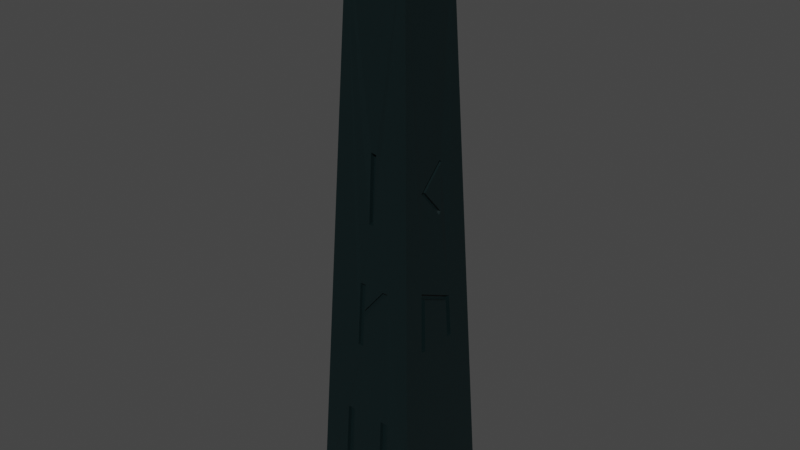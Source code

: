 # Source: BlackObelisk.blend  (saved by Blender 3.4.6; exported with 4.5.12 LTS)
import bpy
from mathutils import Matrix  # noqa: F401  (used for matrix-valued properties, if any)

bpy.ops.wm.read_factory_settings(use_empty=True)
scene = bpy.context.scene
scene.name = 'Scene'

# ---- collections
col_collection = bpy.data.collections.new('Collection'); scene.collection.children.link(col_collection)

# ---- materials (node trees are filled in below, after node groups)
mat_material_004 = bpy.data.materials.new('Material.004')
mat_material_004.alpha_threshold = 0.0
mat_material_004.use_transparent_shadow = False
mat_material_004.roughness = 0.5
mat_material_004.line_color = (0.0, 0.0, 0.0, 1.0)

# ---- material node trees
mat_material_004.use_nodes = True; mat_material_004.node_tree.nodes.clear()
_N = mat_material_004.node_tree.nodes; _L = mat_material_004.node_tree.links
n0 = _N.new('ShaderNodeOutputMaterial'); n0.name = 'Material Output'; n0.location = (300, 300)
n1 = _N.new('ShaderNodeBsdfPrincipled'); n1.name = 'Principled BSDF'; n1.location = (10, 300)
n1.distribution = 'GGX'
n1.subsurface_method = 'RANDOM_WALK_SKIN'
n1.inputs[0].default_value = (0.001016, 0.008514, 0.009451, 1.0)
n1.inputs[3].default_value = 1.45
n1.inputs[27].default_value = (0.0, 0.0, 0.0, 1.0)
n1.inputs[28].default_value = 1.0
_L.new(n1.outputs[0], n0.inputs[0])
n0.is_active_output = True

# ---- world
world_world = bpy.data.worlds.new('World'); scene.world = world_world
world_world.use_nodes = True; world_world.node_tree.nodes.clear()
_N = world_world.node_tree.nodes; _L = world_world.node_tree.links
n0 = _N.new('ShaderNodeOutputWorld'); n0.name = 'World Output'; n0.location = (300, 300)
n1 = _N.new('ShaderNodeBackground'); n1.name = 'Background'; n1.location = (10, 300)
n1.inputs[0].default_value = (0.05088, 0.05088, 0.05088, 1.0)
_L.new(n1.outputs[0], n0.inputs[0])
n0.is_active_output = True
world_world.color = (0.05088, 0.05088, 0.05088)
world_world.use_sun_shadow = False
world_world.sun_shadow_jitter_overblur = 0.0

# ---- meshes
me_cube_004 = bpy.data.meshes.new('Cube.004')
me_cube_004.from_pydata([(0.06085, 0.06085, 1.06), (0.8007, 0.8007, -0.5659), (0.06085, -0.06085, 1.06), (0.8007, -0.8007, -0.5659), (-0.06085, 0.06085, 1.06), (-0.8007, 0.8007, -0.5659), (-0.06085, -0.06085, 1.06), (-0.8007, -0.8007, -0.5659), (0.4438, -0.4438, 1.0), (-0.4438, -0.4438, 1.0), (0.4438, 0.4438, 1.0), (-0.4438, 0.4438, 1.0), (-0.1507, -0.6411, 0.1249), (-0.1682, -0.6851, -0.04969), (-0.08472, -0.685, -0.04943), (-0.07066, -0.6643, 0.03247), (0.3194, -0.6416, 0.1228), (0.2382, -0.6415, 0.123), (-0.06834, -0.6595, 0.0536), (-0.05983, -0.641, 0.1254), (0.6804, -0.3591, -0.04189), (0.6449, -0.33, 0.1214), (0.6564, 0.2517, 0.071), (0.6806, 0.2805, -0.04374), (0.6817, 0.1961, -0.04382), (0.6595, 0.1801, 0.06249), (0.6498, -0.2657, 0.1001), (0.6806, -0.2844, -0.04282), (-0.6427, 0.2111, 0.12), (-0.6849, 0.2054, -0.05869), (-0.6846, 0.1274, -0.05646), (-0.6592, 0.1358, 0.05486), (-0.666, -0.1042, 0.02484), (-0.663, -0.1039, 0.03802), (-0.6569, 0.1376, 0.06719), (-0.6492, 0.1414, 0.09697), (-0.6573, -0.1088, 0.06376), (-0.6527, -0.1132, 0.07675), (0.04563, 0.645, 0.1202), (0.05526, 0.6648, 0.0539), (0.1926, 0.6572, 0.08268), (0.1939, 0.6647, 0.0595), (0.06236, 0.6728, 0.03087), (0.06684, 0.6942, -0.05223), (-0.02489, 0.6942, -0.05251), (-0.02984, 0.6734, 0.01615), (-0.1644, 0.6825, -0.009033), (-0.1668, 0.6735, 0.01061), (-0.0246, 0.6657, 0.04027), (-0.03494, 0.6453, 0.1191), (0.6195, -0.3594, -0.04236), (0.5841, -0.3303, 0.1209), (0.5956, 0.2514, 0.07054), (0.6197, 0.2802, -0.04421), (0.6208, 0.1958, -0.04429), (0.5986, 0.1798, 0.06203), (0.5889, -0.266, 0.09966), (0.6197, -0.2847, -0.04329), (-0.1507, -0.5926, 0.1246), (-0.1682, -0.6366, -0.04998), (-0.08474, -0.6365, -0.04972), (-0.07068, -0.6158, 0.03218), (0.3194, -0.593, 0.1225), (0.2381, -0.593, 0.1227), (-0.06835, -0.6109, 0.0533), (-0.05984, -0.5925, 0.1251), (-0.6136, 0.211, 0.1199), (-0.6558, 0.2053, -0.05888), (-0.6554, 0.1273, -0.05664), (-0.63, 0.1357, 0.05467), (-0.6369, -0.1043, 0.02465), (-0.6339, -0.104, 0.03783), (-0.6278, 0.1375, 0.067), (-0.6201, 0.1412, 0.09679), (-0.6281, -0.1089, 0.06357), (-0.6236, -0.1133, 0.07656), (0.04617, 0.5819, 0.12), (0.05581, 0.6017, 0.05362), (0.1932, 0.5941, 0.08239), (0.1945, 0.6016, 0.05922), (0.06291, 0.6097, 0.03059), (0.06739, 0.631, -0.05251), (-0.02434, 0.6311, -0.0528), (-0.02929, 0.6103, 0.01587), (-0.1638, 0.6194, -0.009315), (-0.1662, 0.6104, 0.01032), (-0.02405, 0.6025, 0.03999), (-0.03439, 0.5822, 0.1188), (-0.01404, -0.6038, 0.2902), (0.05493, -0.604, 0.2897), (0.07438, -0.5554, 0.471), (-0.01074, -0.555, 0.4726), (0.56, 0.1153, 0.442), (0.5809, -0.2717, 0.3797), (0.6063, 0.06384, 0.3054), (0.6034, 0.1018, 0.3125), (0.5812, -0.2009, 0.3787), (0.5619, 0.1548, 0.4355), (0.09259, 0.607, 0.2895), (0.07733, 0.5598, 0.4685), (-0.2442, 0.5739, 0.4197), (-0.2448, 0.5777, 0.4027), (-0.0003005, 0.5677, 0.4398), (0.01029, 0.6083, 0.2904), (-0.5918, 0.3349, 0.3505), (-0.603, 0.005948, 0.2986), (-0.5684, -0.03497, 0.4469), (-0.5781, -0.263, 0.4072), (-0.5744, -0.2657, 0.4238), (-0.5635, 0.01898, 0.4694), (-0.5969, 0.06141, 0.3229), (-0.5883, 0.3309, 0.3657), (0.516, 0.1152, 0.4415), (0.5369, -0.2719, 0.3792), (0.5623, 0.06369, 0.3049), (0.5594, 0.1017, 0.312), (0.5372, -0.201, 0.3782), (0.5179, 0.1546, 0.435), (-0.01408, -0.538, 0.2896), (0.05489, -0.5381, 0.2891), (0.07434, -0.4895, 0.4704), (-0.01078, -0.4892, 0.472), (0.09197, 0.541, 0.2889), (0.07671, 0.4937, 0.468), (-0.2448, 0.5078, 0.4191), (-0.2454, 0.5116, 0.4021), (-0.0009219, 0.5016, 0.4392), (0.009669, 0.5422, 0.2898), (-0.5449, 0.335, 0.3501), (-0.5561, 0.005951, 0.2982), (-0.5215, -0.03497, 0.4465), (-0.5312, -0.263, 0.4068), (-0.5275, -0.2657, 0.4234), (-0.5166, 0.01899, 0.4691), (-0.55, 0.06141, 0.3225), (-0.5414, 0.3309, 0.3654), (-0.3881, -0.8007, -0.5659), (-0.2462, -0.8007, -0.5659), (-0.3323, -0.7343, -0.2492), (-0.2218, -0.7349, -0.2488), (0.2415, -0.8007, -0.5659), (0.3664, -0.8007, -0.5659), (0.2604, -0.735, -0.2491), (0.3885, -0.7356, -0.2507), (-0.3881, -0.7363, -0.566), (-0.2462, -0.7363, -0.566), (-0.3322, -0.6699, -0.2493), (-0.2218, -0.6705, -0.2489), (0.2415, -0.7405, -0.5661), (0.3664, -0.7405, -0.5661), (0.2604, -0.6749, -0.2492), (0.3885, -0.6755, -0.2509), (0.3256, 0.8007, -0.5659), (0.1859, 0.8007, -0.5659), (0.2949, 0.7314, -0.2283), (0.1795, 0.7316, -0.2286), (-0.2075, 0.8007, -0.5659), (-0.3288, 0.8007, -0.5659), (-0.1808, 0.7312, -0.2292), (-0.3136, 0.731, -0.2294), (0.3256, 0.7232, -0.5665), (0.1858, 0.7232, -0.5665), (0.2948, 0.6539, -0.2288), (0.1794, 0.6542, -0.2291), (0.3256, 0.7512, -0.5663), (0.1858, 0.7512, -0.5663), (0.2948, 0.6819, -0.2286), (0.1795, 0.6821, -0.2289), (-0.2074, 0.7568, -0.5662), (-0.3287, 0.7568, -0.5662), (-0.1808, 0.6873, -0.2295), (-0.3136, 0.6871, -0.2297)], [], [(0, 4, 6, 2), (3, 16, 15, 14, 13, 7, 136, 138, 139, 137, 140, 142, 143, 141), (7, 9, 108, 107, 106, 105, 104, 11, 5, 28, 37), (5, 157, 156, 153, 152, 1, 3, 141, 140, 137, 136, 7), (1, 23, 24, 25, 26, 27, 20, 3), (5, 11, 100, 101, 102, 103, 98, 10, 1, 41, 40, 39, 38, 49, 48, 47), (2, 6, 9, 8), (0, 2, 8, 10), (6, 4, 11, 9), (4, 0, 10, 11), (7, 13, 12, 19, 18, 17, 16, 3, 8, 90, 89, 88, 9), (18, 19, 65, 64), (3, 20, 21, 22, 23, 1, 10, 97, 96, 95, 94, 93, 8), (20, 27, 57, 50), (33, 34, 72, 71), (36, 35, 34, 33, 32, 31, 30, 29, 28, 5, 7, 37), (52, 51, 50, 57, 56, 55, 54, 53), (48, 49, 87, 86), (46, 45, 44, 43, 42, 41, 1, 152, 154, 155, 153, 156, 158, 159, 157, 5, 47), (26, 25, 55, 56), (24, 23, 53, 54), (22, 21, 51, 52), (27, 26, 56, 57), (25, 24, 54, 55), (23, 22, 52, 53), (21, 20, 50, 51), (63, 64, 65, 58, 59, 60, 61, 62), (16, 17, 63, 62), (14, 15, 61, 60), (12, 13, 59, 58), (19, 12, 58, 65), (17, 18, 64, 63), (15, 16, 62, 61), (13, 14, 60, 59), (75, 66, 67, 68, 69, 70, 71, 72, 73, 74), (30, 31, 69, 68), (37, 28, 66, 75), (34, 35, 73, 72), (31, 32, 70, 69), (28, 29, 67, 66), (35, 36, 74, 73), (32, 33, 71, 70), (29, 30, 68, 67), (36, 37, 75, 74), (85, 86, 87, 76, 77, 78, 79, 80, 81, 82, 83, 84), (38, 39, 77, 76), (45, 46, 84, 83), (42, 43, 81, 80), (49, 38, 76, 87), (39, 40, 78, 77), (46, 47, 85, 84), (43, 44, 82, 81), (40, 41, 79, 78), (47, 48, 86, 85), (44, 45, 83, 82), (41, 42, 80, 79), (9, 88, 91, 90, 8), (91, 88, 118, 121), (8, 93, 92, 97, 10), (93, 94, 114, 113), (10, 98, 99, 100, 11), (103, 102, 126, 127), (11, 104, 111, 110, 109, 108, 9), (111, 104, 128, 135), (112, 113, 114, 115, 116, 117), (96, 97, 117, 116), (94, 95, 115, 114), (92, 93, 113, 112), (97, 92, 112, 117), (95, 96, 116, 115), (121, 118, 119, 120), (89, 90, 120, 119), (90, 91, 121, 120), (88, 89, 119, 118), (123, 122, 127, 126, 125, 124), (101, 100, 124, 125), (99, 98, 122, 123), (98, 103, 127, 122), (102, 101, 125, 126), (100, 99, 123, 124), (133, 134, 135, 128, 129, 130, 131, 132), (109, 110, 134, 133), (107, 108, 132, 131), (105, 106, 130, 129), (110, 111, 135, 134), (108, 109, 133, 132), (106, 107, 131, 130), (104, 105, 129, 128), (137, 139, 147, 145), (143, 142, 150, 151), (145, 147, 146, 144), (138, 136, 144, 146), (139, 138, 146, 147), (136, 137, 145, 144), (149, 151, 150, 148), (140, 141, 149, 148), (141, 143, 151, 149), (142, 140, 148, 150), (153, 155, 163, 161), (157, 159, 171, 169), (161, 163, 167, 165), (154, 152, 160, 162), (155, 154, 162, 163), (152, 153, 161, 160), (165, 167, 166, 164), (162, 160, 164, 166), (163, 162, 166, 167), (160, 161, 165, 164), (169, 171, 170, 168), (158, 156, 168, 170), (159, 158, 170, 171), (156, 157, 169, 168)])
_uv = me_cube_004.uv_layers.new(name='UVMap')
_uv.uv.foreach_set('vector', [0.6914, 0.5664, 0.8086, 0.5664, 0.8086, 0.6836, 0.6914, 0.6836, 0.375, 0.75, 0.4864, 0.8126, 0.4705, 0.8882, 0.456, 0.8903, 0.456, 0.9054, 0.375, 1.0, 0.375, 0.9356, 0.3964, 0.9289, 0.3961, 0.9083, 0.375, 0.9134, 0.375, 0.8373, 0.3963, 0.8331, 0.396, 0.8128, 0.375, 0.8178, 0.375, 0.0, 0.625, 0.0, 0.5332, 0.05947, 0.5306, 0.06058, 0.5373, 0.1173, 0.5131, 0.1214, 0.5215, 0.1966, 0.625, 0.25, 0.375, 0.25, 0.4856, 0.1662, 0.4786, 0.1007, 0.125, 0.5, 0.2063, 0.5, 0.2252, 0.5, 0.2911, 0.5, 0.3129, 0.5, 0.375, 0.5, 0.375, 0.75, 0.3072, 0.75, 0.2877, 0.75, 0.2116, 0.75, 0.1894, 0.75, 0.125, 0.75, 0.375, 0.5, 0.4591, 0.5676, 0.4584, 0.583, 0.4739, 0.591, 0.4807, 0.6761, 0.4591, 0.6768, 0.4593, 0.6944, 0.375, 0.75, 0.375, 0.25, 0.625, 0.25, 0.5345, 0.3213, 0.5317, 0.3254, 0.5376, 0.3751, 0.5101, 0.3745, 0.5105, 0.3945, 0.625, 0.5, 0.375, 0.5, 0.4702, 0.4168, 0.4755, 0.4171, 0.4702, 0.3866, 0.484, 0.3849, 0.4838, 0.3667, 0.4696, 0.3692, 0.4641, 0.3388, 0.6914, 0.6836, 0.8086, 0.6836, 0.875, 0.75, 0.625, 0.75, 0.6914, 0.5664, 0.6914, 0.6836, 0.625, 0.75, 0.625, 0.5, 0.8086, 0.6836, 0.8086, 0.5664, 0.875, 0.5, 0.875, 0.75, 0.8086, 0.5664, 0.6914, 0.5664, 0.625, 0.5, 0.875, 0.5, 0.375, 1.0, 0.456, 0.9054, 0.4868, 0.9045, 0.4869, 0.8867, 0.4739, 0.8879, 0.4865, 0.8285, 0.4864, 0.8126, 0.375, 0.75, 0.625, 0.75, 0.5462, 0.8577, 0.5121, 0.8631, 0.5121, 0.8771, 0.625, 1.0, 0.4739, 0.8879, 0.4869, 0.8867, 0.4869, 0.8867, 0.4739, 0.8879, 0.375, 0.75, 0.4593, 0.6944, 0.4841, 0.689, 0.476, 0.5771, 0.4591, 0.5676, 0.375, 0.5, 0.625, 0.5, 0.5422, 0.5633, 0.529, 0.6793, 0.513, 0.5824, 0.5109, 0.5925, 0.5293, 0.6986, 0.625, 0.75, 0.4593, 0.6944, 0.4591, 0.6768, 0.4591, 0.6768, 0.4593, 0.6944, 0.4714, 0.1055, 0.4757, 0.1485, 0.4757, 0.1485, 0.4714, 0.1055, 0.4754, 0.1017, 0.4811, 0.1501, 0.4757, 0.1485, 0.4714, 0.1055, 0.4693, 0.1055, 0.4741, 0.1521, 0.4563, 0.148, 0.4561, 0.1621, 0.4856, 0.1662, 0.375, 0.25, 0.375, 0.0, 0.4786, 0.1007, 0.476, 0.5771, 0.4841, 0.689, 0.4593, 0.6944, 0.4591, 0.6768, 0.4807, 0.6761, 0.4739, 0.591, 0.4584, 0.583, 0.4591, 0.5676, 0.4696, 0.3692, 0.4838, 0.3667, 0.4838, 0.3667, 0.4696, 0.3692, 0.4577, 0.3399, 0.4641, 0.3651, 0.4496, 0.3665, 0.4496, 0.3884, 0.4645, 0.3879, 0.4702, 0.4168, 0.375, 0.5, 0.375, 0.4379, 0.4116, 0.4422, 0.4114, 0.4234, 0.375, 0.4161, 0.375, 0.3502, 0.4115, 0.3526, 0.4117, 0.3307, 0.375, 0.3313, 0.375, 0.25, 0.4641, 0.3388, 0.4807, 0.6761, 0.4739, 0.591, 0.4739, 0.591, 0.4807, 0.6761, 0.4584, 0.583, 0.4591, 0.5676, 0.4591, 0.5676, 0.4584, 0.583, 0.476, 0.5771, 0.4841, 0.689, 0.4841, 0.689, 0.476, 0.5771, 0.4591, 0.6768, 0.4807, 0.6761, 0.4807, 0.6761, 0.4591, 0.6768, 0.4739, 0.591, 0.4584, 0.583, 0.4584, 0.583, 0.4739, 0.591, 0.4591, 0.5676, 0.476, 0.5771, 0.476, 0.5771, 0.4591, 0.5676, 0.4841, 0.689, 0.4593, 0.6944, 0.4593, 0.6944, 0.4841, 0.689, 0.4865, 0.8285, 0.4739, 0.8879, 0.4869, 0.8867, 0.4868, 0.9045, 0.456, 0.9054, 0.456, 0.8903, 0.4705, 0.8882, 0.4864, 0.8126, 0.4864, 0.8126, 0.4865, 0.8285, 0.4865, 0.8285, 0.4864, 0.8126, 0.456, 0.8903, 0.4705, 0.8882, 0.4705, 0.8882, 0.456, 0.8903, 0.4868, 0.9045, 0.456, 0.9054, 0.456, 0.9054, 0.4868, 0.9045, 0.4869, 0.8867, 0.4868, 0.9045, 0.4868, 0.9045, 0.4869, 0.8867, 0.4865, 0.8285, 0.4739, 0.8879, 0.4739, 0.8879, 0.4865, 0.8285, 0.4705, 0.8882, 0.4864, 0.8126, 0.4864, 0.8126, 0.4705, 0.8882, 0.456, 0.9054, 0.456, 0.8903, 0.456, 0.8903, 0.456, 0.9054, 0.4786, 0.1007, 0.4856, 0.1662, 0.4561, 0.1621, 0.4563, 0.148, 0.4741, 0.1521, 0.4693, 0.1055, 0.4714, 0.1055, 0.4757, 0.1485, 0.4811, 0.1501, 0.4754, 0.1017, 0.4563, 0.148, 0.4741, 0.1521, 0.4741, 0.1521, 0.4563, 0.148, 0.4786, 0.1007, 0.4856, 0.1662, 0.4856, 0.1662, 0.4786, 0.1007, 0.4757, 0.1485, 0.4811, 0.1501, 0.4811, 0.1501, 0.4757, 0.1485, 0.4741, 0.1521, 0.4693, 0.1055, 0.4693, 0.1055, 0.4741, 0.1521, 0.4856, 0.1662, 0.4561, 0.1621, 0.4561, 0.1621, 0.4856, 0.1662, 0.4811, 0.1501, 0.4754, 0.1017, 0.4754, 0.1017, 0.4811, 0.1501, 0.4693, 0.1055, 0.4714, 0.1055, 0.4714, 0.1055, 0.4693, 0.1055, 0.4561, 0.1621, 0.4563, 0.148, 0.4563, 0.148, 0.4561, 0.1621, 0.4754, 0.1017, 0.4786, 0.1007, 0.4786, 0.1007, 0.4754, 0.1017, 0.4641, 0.3388, 0.4696, 0.3692, 0.4838, 0.3667, 0.484, 0.3849, 0.4702, 0.3866, 0.4755, 0.4171, 0.4702, 0.4168, 0.4645, 0.3879, 0.4496, 0.3884, 0.4496, 0.3665, 0.4641, 0.3651, 0.4577, 0.3399, 0.484, 0.3849, 0.4702, 0.3866, 0.4702, 0.3866, 0.484, 0.3849, 0.4641, 0.3651, 0.4577, 0.3399, 0.4577, 0.3399, 0.4641, 0.3651, 0.4645, 0.3879, 0.4496, 0.3884, 0.4496, 0.3884, 0.4645, 0.3879, 0.4838, 0.3667, 0.484, 0.3849, 0.484, 0.3849, 0.4838, 0.3667, 0.4702, 0.3866, 0.4755, 0.4171, 0.4755, 0.4171, 0.4702, 0.3866, 0.4577, 0.3399, 0.4641, 0.3388, 0.4641, 0.3388, 0.4577, 0.3399, 0.4496, 0.3884, 0.4496, 0.3665, 0.4496, 0.3665, 0.4496, 0.3884, 0.4755, 0.4171, 0.4702, 0.4168, 0.4702, 0.4168, 0.4755, 0.4171, 0.4641, 0.3388, 0.4696, 0.3692, 0.4696, 0.3692, 0.4641, 0.3388, 0.4496, 0.3665, 0.4641, 0.3651, 0.4641, 0.3651, 0.4496, 0.3665, 0.4702, 0.4168, 0.4645, 0.3879, 0.4645, 0.3879, 0.4702, 0.4168, 0.625, 1.0, 0.5121, 0.8771, 0.5464, 0.8769, 0.5462, 0.8577, 0.625, 0.75, 0.5464, 0.8769, 0.5121, 0.8771, 0.5121, 0.8771, 0.5464, 0.8769, 0.625, 0.75, 0.5293, 0.6986, 0.5435, 0.5743, 0.5422, 0.5633, 0.625, 0.5, 0.5293, 0.6986, 0.5109, 0.5925, 0.5109, 0.5925, 0.5293, 0.6986, 0.625, 0.5, 0.5105, 0.3945, 0.5432, 0.3945, 0.5345, 0.3213, 0.625, 0.25, 0.5101, 0.3745, 0.5376, 0.3751, 0.5376, 0.3751, 0.5101, 0.3745, 0.625, 0.25, 0.5215, 0.1966, 0.524, 0.1946, 0.5174, 0.1375, 0.5414, 0.1258, 0.5332, 0.05947, 0.625, 0.0, 0.524, 0.1946, 0.5215, 0.1966, 0.5215, 0.1966, 0.524, 0.1946, 0.5435, 0.5743, 0.5293, 0.6986, 0.5109, 0.5925, 0.513, 0.5824, 0.529, 0.6793, 0.5422, 0.5633, 0.529, 0.6793, 0.5422, 0.5633, 0.5422, 0.5633, 0.529, 0.6793, 0.5109, 0.5925, 0.513, 0.5824, 0.513, 0.5824, 0.5109, 0.5925, 0.5435, 0.5743, 0.5293, 0.6986, 0.5293, 0.6986, 0.5435, 0.5743, 0.5422, 0.5633, 0.5435, 0.5743, 0.5435, 0.5743, 0.5422, 0.5633, 0.513, 0.5824, 0.529, 0.6793, 0.529, 0.6793, 0.513, 0.5824, 0.5464, 0.8769, 0.5121, 0.8771, 0.5121, 0.8631, 0.5462, 0.8577, 0.5121, 0.8631, 0.5462, 0.8577, 0.5462, 0.8577, 0.5121, 0.8631, 0.5462, 0.8577, 0.5464, 0.8769, 0.5464, 0.8769, 0.5462, 0.8577, 0.5121, 0.8771, 0.5121, 0.8631, 0.5121, 0.8631, 0.5121, 0.8771, 0.5432, 0.3945, 0.5105, 0.3945, 0.5101, 0.3745, 0.5376, 0.3751, 0.5317, 0.3254, 0.5345, 0.3213, 0.5317, 0.3254, 0.5345, 0.3213, 0.5345, 0.3213, 0.5317, 0.3254, 0.5432, 0.3945, 0.5105, 0.3945, 0.5105, 0.3945, 0.5432, 0.3945, 0.5105, 0.3945, 0.5101, 0.3745, 0.5101, 0.3745, 0.5105, 0.3945, 0.5376, 0.3751, 0.5317, 0.3254, 0.5317, 0.3254, 0.5376, 0.3751, 0.5345, 0.3213, 0.5432, 0.3945, 0.5432, 0.3945, 0.5345, 0.3213, 0.5414, 0.1258, 0.5174, 0.1375, 0.524, 0.1946, 0.5215, 0.1966, 0.5131, 0.1214, 0.5373, 0.1173, 0.5306, 0.06058, 0.5332, 0.05947, 0.5414, 0.1258, 0.5174, 0.1375, 0.5174, 0.1375, 0.5414, 0.1258, 0.5306, 0.06058, 0.5332, 0.05947, 0.5332, 0.05947, 0.5306, 0.06058, 0.5131, 0.1214, 0.5373, 0.1173, 0.5373, 0.1173, 0.5131, 0.1214, 0.5174, 0.1375, 0.524, 0.1946, 0.524, 0.1946, 0.5174, 0.1375, 0.5332, 0.05947, 0.5414, 0.1258, 0.5414, 0.1258, 0.5332, 0.05947, 0.5373, 0.1173, 0.5306, 0.06058, 0.5306, 0.06058, 0.5373, 0.1173, 0.5215, 0.1966, 0.5131, 0.1214, 0.5131, 0.1214, 0.5215, 0.1966, 0.375, 0.9134, 0.3961, 0.9083, 0.3961, 0.9083, 0.375, 0.9134, 0.396, 0.8128, 0.3963, 0.8331, 0.3963, 0.8331, 0.396, 0.8128, 0.375, 0.9134, 0.3961, 0.9083, 0.3964, 0.9289, 0.375, 0.9356, 0.3964, 0.9289, 0.375, 0.9356, 0.375, 0.9356, 0.3964, 0.9289, 0.3961, 0.9083, 0.3964, 0.9289, 0.3964, 0.9289, 0.3961, 0.9083, 0.1894, 0.75, 0.2116, 0.75, 0.2116, 0.75, 0.1894, 0.75, 0.375, 0.8178, 0.396, 0.8128, 0.3963, 0.8331, 0.375, 0.8373, 0.2877, 0.75, 0.3072, 0.75, 0.3072, 0.75, 0.2877, 0.75, 0.375, 0.8178, 0.396, 0.8128, 0.396, 0.8128, 0.375, 0.8178, 0.3963, 0.8331, 0.375, 0.8373, 0.375, 0.8373, 0.3963, 0.8331, 0.375, 0.4161, 0.4114, 0.4234, 0.4114, 0.4234, 0.375, 0.4161, 0.375, 0.3313, 0.4117, 0.3307, 0.4117, 0.3307, 0.375, 0.3313, 0.375, 0.4161, 0.4114, 0.4234, 0.4114, 0.4234, 0.375, 0.4161, 0.4116, 0.4422, 0.375, 0.4379, 0.375, 0.4379, 0.4116, 0.4422, 0.4114, 0.4234, 0.4116, 0.4422, 0.4116, 0.4422, 0.4114, 0.4234, 0.3129, 0.5, 0.2911, 0.5, 0.2911, 0.5, 0.3129, 0.5, 0.375, 0.4161, 0.4114, 0.4234, 0.4116, 0.4422, 0.375, 0.4379, 0.4116, 0.4422, 0.375, 0.4379, 0.375, 0.4379, 0.4116, 0.4422, 0.4114, 0.4234, 0.4116, 0.4422, 0.4116, 0.4422, 0.4114, 0.4234, 0.3129, 0.5, 0.2911, 0.5, 0.2911, 0.5, 0.3129, 0.5, 0.375, 0.3313, 0.4117, 0.3307, 0.4115, 0.3526, 0.375, 0.3502, 0.4115, 0.3526, 0.375, 0.3502, 0.375, 0.3502, 0.4115, 0.3526, 0.4117, 0.3307, 0.4115, 0.3526, 0.4115, 0.3526, 0.4117, 0.3307, 0.2252, 0.5, 0.2063, 0.5, 0.2063, 0.5, 0.2252, 0.5])
me_cube_004.materials.append(mat_material_004)
me_cube_004.use_mirror_vertex_groups = False
me_cube_004.update()

# ---- objects
ob_cube_003 = bpy.data.objects.new('Cube.003', me_cube_004)

# ---- transforms, parenting, visibility, modifiers, constraints
ob_cube_003.location = (-0.1917, 0.0, 0.0)
ob_cube_003.scale = (1.0, 1.0, 5.464)
ob_cube_003.lock_rotations_4d = False
ob_cube_003.empty_display_type = 'ARROWS'
ob_cube_003.lineart.crease_threshold = 0.0

# ---- collection membership
col_collection.objects.link(ob_cube_003)

# ---- scene / render settings (as saved in the file)
scene.frame_start = 1; scene.frame_end = 250; scene.frame_set(1)
scene.render.engine = 'BLENDER_EEVEE_NEXT'
scene.cycles.sampling_pattern = 'TABULATED_SOBOL'
scene.cycles.use_light_tree = False
scene.view_settings.view_transform = 'Filmic'
bpy.context.view_layer.update()

# ---- added for rendering (the .blend has no active camera and no usable light): camera, sun
cam_auto = bpy.data.cameras.new('AutoCamera')
cam_auto.lens = 50.0
cam_auto.sensor_width = 36.0
cam_auto.clip_end = 1000.0
ob_auto_camera = bpy.data.objects.new('AutoCamera', cam_auto)
scene.collection.objects.link(ob_auto_camera)
ob_auto_camera.location = (8.29145, -10.1797, 8.13367)
ob_auto_camera.rotation_euler = (1.09748, -7.21219e-08, 0.694738)
scene.camera = ob_auto_camera
light_auto_sun = bpy.data.lights.new('AutoSun', 'SUN')
light_auto_sun.energy = 3.0
light_auto_sun.angle = 0.0523599
ob_auto_sun = bpy.data.objects.new('AutoSun', light_auto_sun)
scene.collection.objects.link(ob_auto_sun)
ob_auto_sun.rotation_euler = (0.872665, 0.174533, 0.523599)
bpy.context.view_layer.update()
